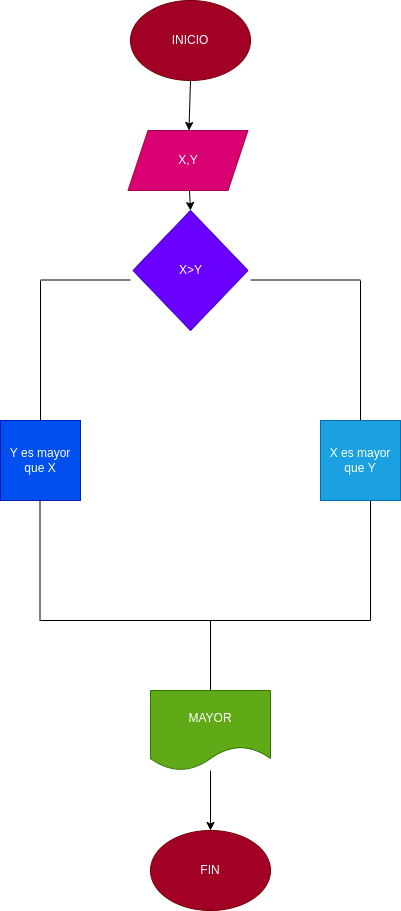

The diagram above was exported from draw.io. Its source (the exported page's mxGraphModel, read from the mxfile embedded in the PNG):
<mxGraphModel dx="915" dy="536" grid="1" gridSize="10" guides="1" tooltips="1" connect="1" arrows="1" fold="1" page="1" pageScale="1" pageWidth="827" pageHeight="1169" math="0" shadow="0">
  <root>
    <mxCell id="0" />
    <mxCell id="1" parent="0" />
    <mxCell id="4" value="" style="edgeStyle=none;html=1;" edge="1" parent="1" target="3">
      <mxGeometry relative="1" as="geometry">
        <mxPoint x="380" y="110" as="sourcePoint" />
      </mxGeometry>
    </mxCell>
    <mxCell id="6" value="" style="edgeStyle=none;html=1;" edge="1" parent="1" source="3">
      <mxGeometry relative="1" as="geometry">
        <mxPoint x="380" y="240" as="targetPoint" />
      </mxGeometry>
    </mxCell>
    <mxCell id="3" value="X,Y" style="shape=parallelogram;perimeter=parallelogramPerimeter;whiteSpace=wrap;html=1;fixedSize=1;fillColor=#d80073;fontColor=#ffffff;strokeColor=#A50040;" vertex="1" parent="1">
      <mxGeometry x="317.5" y="160" width="120" height="60" as="geometry" />
    </mxCell>
    <mxCell id="7" value="" style="endArrow=none;html=1;" edge="1" parent="1">
      <mxGeometry width="50" height="50" relative="1" as="geometry">
        <mxPoint x="230" y="309.5" as="sourcePoint" />
        <mxPoint x="320" y="309.5" as="targetPoint" />
      </mxGeometry>
    </mxCell>
    <mxCell id="8" value="" style="endArrow=none;html=1;" edge="1" parent="1">
      <mxGeometry width="50" height="50" relative="1" as="geometry">
        <mxPoint x="440" y="309.5" as="sourcePoint" />
        <mxPoint x="550" y="309.5" as="targetPoint" />
      </mxGeometry>
    </mxCell>
    <mxCell id="9" value="" style="endArrow=none;html=1;" edge="1" parent="1">
      <mxGeometry width="50" height="50" relative="1" as="geometry">
        <mxPoint x="230" y="450" as="sourcePoint" />
        <mxPoint x="230" y="310" as="targetPoint" />
      </mxGeometry>
    </mxCell>
    <mxCell id="10" value="" style="endArrow=none;html=1;" edge="1" parent="1">
      <mxGeometry width="50" height="50" relative="1" as="geometry">
        <mxPoint x="550" y="450" as="sourcePoint" />
        <mxPoint x="550" y="310" as="targetPoint" />
      </mxGeometry>
    </mxCell>
    <mxCell id="11" value="Y es mayor que X" style="whiteSpace=wrap;html=1;aspect=fixed;fillColor=#0050ef;fontColor=#ffffff;strokeColor=#001DBC;" vertex="1" parent="1">
      <mxGeometry x="190" y="450" width="80" height="80" as="geometry" />
    </mxCell>
    <mxCell id="12" value="X es mayor que Y" style="whiteSpace=wrap;html=1;aspect=fixed;fillColor=#1ba1e2;fontColor=#ffffff;strokeColor=#006EAF;" vertex="1" parent="1">
      <mxGeometry x="510" y="450" width="80" height="80" as="geometry" />
    </mxCell>
    <mxCell id="13" value="" style="endArrow=none;html=1;" edge="1" parent="1">
      <mxGeometry width="50" height="50" relative="1" as="geometry">
        <mxPoint x="229.5" y="650" as="sourcePoint" />
        <mxPoint x="229.5" y="530" as="targetPoint" />
      </mxGeometry>
    </mxCell>
    <mxCell id="14" value="" style="endArrow=none;html=1;" edge="1" parent="1">
      <mxGeometry width="50" height="50" relative="1" as="geometry">
        <mxPoint x="560" y="650" as="sourcePoint" />
        <mxPoint x="560" y="530" as="targetPoint" />
      </mxGeometry>
    </mxCell>
    <mxCell id="15" value="" style="endArrow=none;html=1;" edge="1" parent="1">
      <mxGeometry width="50" height="50" relative="1" as="geometry">
        <mxPoint x="230" y="650" as="sourcePoint" />
        <mxPoint x="560" y="650" as="targetPoint" />
      </mxGeometry>
    </mxCell>
    <mxCell id="16" value="" style="endArrow=none;html=1;" edge="1" parent="1">
      <mxGeometry width="50" height="50" relative="1" as="geometry">
        <mxPoint x="400" y="720" as="sourcePoint" />
        <mxPoint x="400" y="650" as="targetPoint" />
      </mxGeometry>
    </mxCell>
    <mxCell id="19" value="" style="edgeStyle=none;html=1;" edge="1" parent="1" source="17">
      <mxGeometry relative="1" as="geometry">
        <mxPoint x="400" y="860" as="targetPoint" />
      </mxGeometry>
    </mxCell>
    <mxCell id="17" value="MAYOR" style="shape=document;whiteSpace=wrap;html=1;boundedLbl=1;fillColor=#60a917;fontColor=#ffffff;strokeColor=#2D7600;" vertex="1" parent="1">
      <mxGeometry x="340" y="720" width="120" height="80" as="geometry" />
    </mxCell>
    <mxCell id="20" value="X&amp;gt;Y" style="rhombus;whiteSpace=wrap;html=1;fillColor=#6a00ff;fontColor=#ffffff;strokeColor=#3700CC;" vertex="1" parent="1">
      <mxGeometry x="322.5" y="240" width="115" height="120" as="geometry" />
    </mxCell>
    <mxCell id="21" value="INICIO" style="ellipse;whiteSpace=wrap;html=1;fillColor=#a20025;fontColor=#ffffff;strokeColor=#6F0000;" vertex="1" parent="1">
      <mxGeometry x="320" y="30" width="120" height="80" as="geometry" />
    </mxCell>
    <mxCell id="22" value="FIN" style="ellipse;whiteSpace=wrap;html=1;fillColor=#a20025;fontColor=#ffffff;strokeColor=#6F0000;" vertex="1" parent="1">
      <mxGeometry x="340" y="860" width="120" height="80" as="geometry" />
    </mxCell>
  </root>
</mxGraphModel>